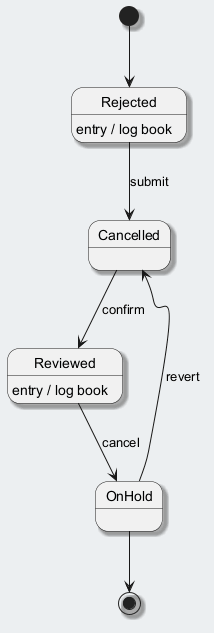

The diagram above was rendered by PlantUML. Its source (embedded in the PNG):
@startuml
skinparam backgroundColor #ECEFF1
skinparam classBackgroundColor #FFFFFF
skinparam classBorderColor #455A64
skinparam shadowing true
[*] --> Rejected
Rejected --> Cancelled : submit
Rejected : entry / log book
Cancelled --> Reviewed : confirm
Reviewed --> OnHold : cancel
Reviewed : entry / log book
OnHold --> Cancelled : revert
OnHold --> [*]
@enduml